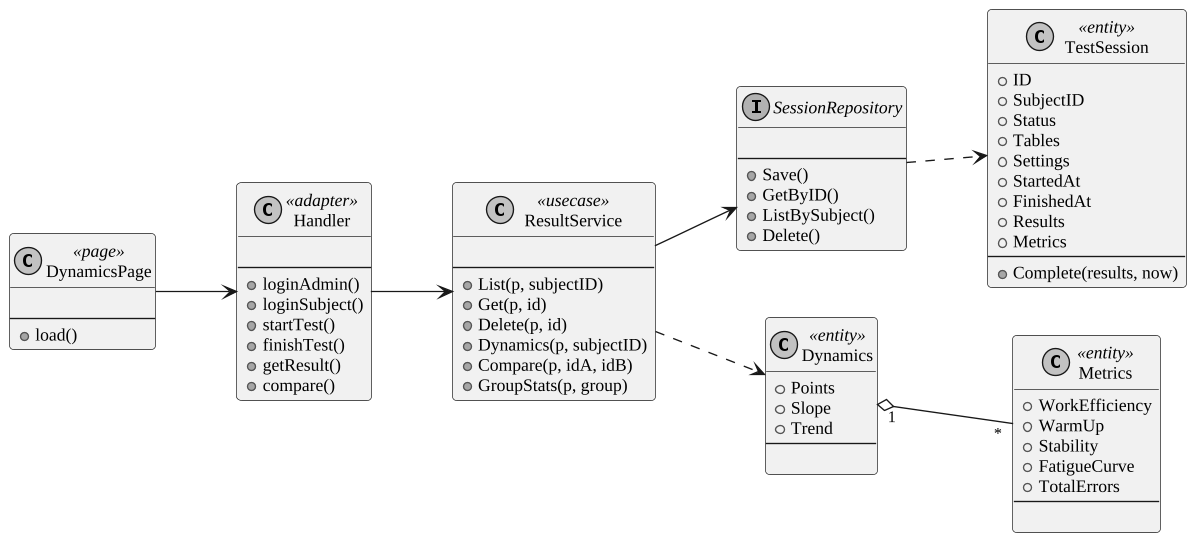

The diagram above was rendered by PlantUML. Its source (embedded in the PNG):
@startuml
skinparam monochrome true
skinparam shadowing false
skinparam defaultFontName "Liberation Serif"
skinparam defaultFontSize 13
skinparam dpi 130
skinparam ArrowFontSize 12
skinparam roundcorner 6
skinparam wrapWidth 320
left to right direction
class DynamicsPage <<page>> {

--
+ load()
}
class Handler <<adapter>> {

--
+ loginAdmin()
+ loginSubject()
+ startTest()
+ finishTest()
+ getResult()
+ compare()
}
class ResultService <<usecase>> {

--
+ List(p, subjectID)
+ Get(p, id)
+ Delete(p, id)
+ Dynamics(p, subjectID)
+ Compare(p, idA, idB)
+ GroupStats(p, group)
}
interface SessionRepository {

--
+ Save()
+ GetByID()
+ ListBySubject()
+ Delete()
}
class Dynamics <<entity>> {
+ Points
+ Slope
+ Trend
--

}
class TestSession <<entity>> {
+ ID
+ SubjectID
+ Status
+ Tables
+ Settings
+ StartedAt
+ FinishedAt
+ Results
+ Metrics
--
+ Complete(results, now)
}
class Metrics <<entity>> {
+ WorkEfficiency
+ WarmUp
+ Stability
+ FatigueCurve
+ TotalErrors
--

}
DynamicsPage --> Handler
Handler --> ResultService
ResultService --> SessionRepository
ResultService ..> Dynamics
Dynamics "1" o-- "*" Metrics
SessionRepository ..> TestSession
@enduml